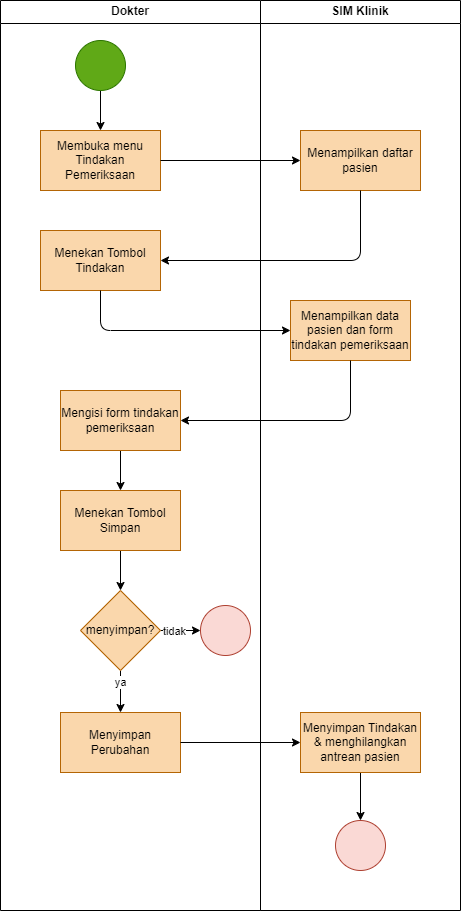

The diagram above was exported from draw.io. Its source (the exported page's mxGraphModel, read from the mxfile embedded in the PNG):
<mxGraphModel dx="1728" dy="662" grid="1" gridSize="10" guides="1" tooltips="1" connect="1" arrows="1" fold="1" page="1" pageScale="1" pageWidth="850" pageHeight="1100" math="0" shadow="0">
  <root>
    <mxCell id="0" />
    <mxCell id="1" parent="0" />
    <mxCell id="3" value="Dokter" style="swimlane;whiteSpace=wrap;html=1;" parent="1" vertex="1">
      <mxGeometry x="-80" y="90" width="260" height="910" as="geometry" />
    </mxCell>
    <mxCell id="8" value="" style="edgeStyle=none;html=1;" edge="1" parent="3" source="6" target="7">
      <mxGeometry relative="1" as="geometry" />
    </mxCell>
    <mxCell id="6" value="" style="ellipse;whiteSpace=wrap;html=1;fillColor=#60a917;fontColor=#ffffff;strokeColor=#2D7600;" vertex="1" parent="3">
      <mxGeometry x="75" y="40" width="50" height="50" as="geometry" />
    </mxCell>
    <mxCell id="7" value="Membuka menu Tindakan Pemeriksaan" style="whiteSpace=wrap;html=1;fillColor=#fad7ac;strokeColor=#b46504;fontColor=#000000;" vertex="1" parent="3">
      <mxGeometry x="40" y="130" width="120" height="60" as="geometry" />
    </mxCell>
    <mxCell id="11" value="Menekan Tombol Tindakan" style="whiteSpace=wrap;html=1;fillColor=#fad7ac;strokeColor=#b46504;fontColor=#000000;" vertex="1" parent="3">
      <mxGeometry x="40" y="230" width="120" height="60" as="geometry" />
    </mxCell>
    <mxCell id="20" value="" style="edgeStyle=none;html=1;fontColor=#000000;" edge="1" parent="3" source="17" target="19">
      <mxGeometry relative="1" as="geometry" />
    </mxCell>
    <mxCell id="17" value="Mengisi form tindakan pemeriksaan" style="whiteSpace=wrap;html=1;fillColor=#fad7ac;strokeColor=#b46504;fontColor=#000000;" vertex="1" parent="3">
      <mxGeometry x="60" y="390" width="120" height="60" as="geometry" />
    </mxCell>
    <mxCell id="22" style="edgeStyle=none;html=1;fontColor=#000000;" edge="1" parent="3" source="19" target="21">
      <mxGeometry relative="1" as="geometry" />
    </mxCell>
    <mxCell id="19" value="Menekan Tombol Simpan" style="whiteSpace=wrap;html=1;fillColor=#fad7ac;strokeColor=#b46504;fontColor=#000000;" vertex="1" parent="3">
      <mxGeometry x="60" y="490" width="120" height="60" as="geometry" />
    </mxCell>
    <mxCell id="26" style="edgeStyle=none;html=1;fontColor=#000000;" edge="1" parent="3" source="21" target="25">
      <mxGeometry relative="1" as="geometry" />
    </mxCell>
    <mxCell id="29" value="tidak" style="edgeLabel;html=1;align=center;verticalAlign=middle;resizable=0;points=[];fontColor=#000000;" vertex="1" connectable="0" parent="26">
      <mxGeometry x="-0.3357" relative="1" as="geometry">
        <mxPoint as="offset" />
      </mxGeometry>
    </mxCell>
    <mxCell id="28" value="" style="edgeStyle=none;html=1;fontColor=#000000;" edge="1" parent="3" source="21" target="27">
      <mxGeometry relative="1" as="geometry" />
    </mxCell>
    <mxCell id="30" value="ya" style="edgeLabel;html=1;align=center;verticalAlign=middle;resizable=0;points=[];fontColor=#000000;" vertex="1" connectable="0" parent="28">
      <mxGeometry x="-0.4476" y="-1" relative="1" as="geometry">
        <mxPoint as="offset" />
      </mxGeometry>
    </mxCell>
    <mxCell id="21" value="menyimpan?" style="rhombus;whiteSpace=wrap;html=1;fillColor=#fad7ac;strokeColor=#b46504;fontColor=#000000;" vertex="1" parent="3">
      <mxGeometry x="80" y="590" width="80" height="80" as="geometry" />
    </mxCell>
    <mxCell id="25" value="" style="ellipse;whiteSpace=wrap;html=1;fillColor=#fad9d5;strokeColor=#ae4132;" vertex="1" parent="3">
      <mxGeometry x="200" y="605" width="50" height="50" as="geometry" />
    </mxCell>
    <mxCell id="27" value="Menyimpan Perubahan" style="whiteSpace=wrap;html=1;fillColor=#fad7ac;strokeColor=#b46504;fontColor=#000000;" vertex="1" parent="3">
      <mxGeometry x="60" y="712" width="120" height="60" as="geometry" />
    </mxCell>
    <mxCell id="5" value="SIM Klinik" style="swimlane;whiteSpace=wrap;html=1;" vertex="1" parent="1">
      <mxGeometry x="180" y="90" width="200" height="910" as="geometry" />
    </mxCell>
    <mxCell id="9" value="Menampilkan daftar pasien" style="whiteSpace=wrap;html=1;fillColor=#fad7ac;strokeColor=#b46504;fontColor=#000000;" vertex="1" parent="5">
      <mxGeometry x="40" y="130" width="120" height="60" as="geometry" />
    </mxCell>
    <mxCell id="15" value="Menampilkan data pasien dan form tindakan pemeriksaan" style="whiteSpace=wrap;html=1;fillColor=#fad7ac;strokeColor=#b46504;fontColor=#000000;" vertex="1" parent="5">
      <mxGeometry x="30" y="300" width="120" height="60" as="geometry" />
    </mxCell>
    <mxCell id="37" style="edgeStyle=none;html=1;fontColor=#000000;" edge="1" parent="5" source="33" target="35">
      <mxGeometry relative="1" as="geometry" />
    </mxCell>
    <mxCell id="33" value="Menyimpan Tindakan &amp;amp; menghilangkan antrean pasien" style="whiteSpace=wrap;html=1;fillColor=#fad7ac;strokeColor=#b46504;fontColor=#000000;" vertex="1" parent="5">
      <mxGeometry x="40" y="712" width="120" height="60" as="geometry" />
    </mxCell>
    <mxCell id="35" value="" style="ellipse;whiteSpace=wrap;html=1;fillColor=#fad9d5;strokeColor=#ae4132;" vertex="1" parent="5">
      <mxGeometry x="75" y="820" width="50" height="50" as="geometry" />
    </mxCell>
    <mxCell id="10" value="" style="edgeStyle=none;html=1;fontColor=#000000;" edge="1" parent="1" source="7" target="9">
      <mxGeometry relative="1" as="geometry" />
    </mxCell>
    <mxCell id="14" style="edgeStyle=none;html=1;fontColor=#000000;" edge="1" parent="1" source="9" target="11">
      <mxGeometry relative="1" as="geometry">
        <Array as="points">
          <mxPoint x="280" y="350" />
        </Array>
      </mxGeometry>
    </mxCell>
    <mxCell id="16" value="" style="edgeStyle=none;html=1;fontColor=#000000;" edge="1" parent="1" source="11" target="15">
      <mxGeometry relative="1" as="geometry">
        <Array as="points">
          <mxPoint x="20" y="420" />
        </Array>
      </mxGeometry>
    </mxCell>
    <mxCell id="18" value="" style="edgeStyle=none;html=1;fontColor=#000000;" edge="1" parent="1" source="15" target="17">
      <mxGeometry relative="1" as="geometry">
        <Array as="points">
          <mxPoint x="270" y="510" />
        </Array>
      </mxGeometry>
    </mxCell>
    <mxCell id="34" style="edgeStyle=none;html=1;fontColor=#000000;" edge="1" parent="1" source="27" target="33">
      <mxGeometry relative="1" as="geometry" />
    </mxCell>
  </root>
</mxGraphModel>